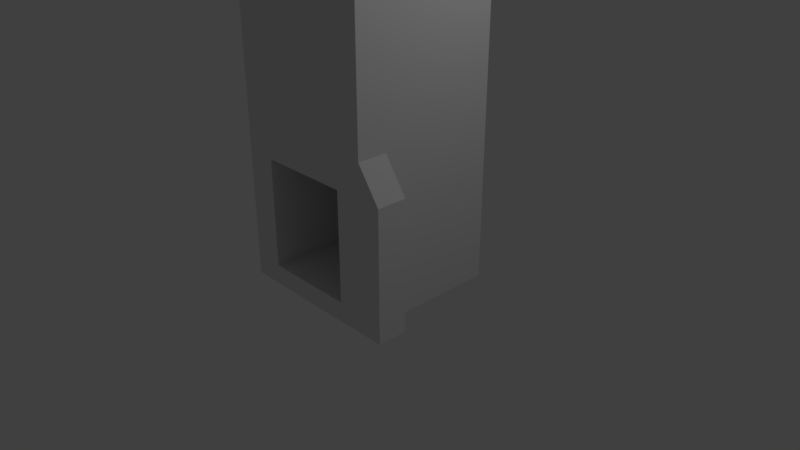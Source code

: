 # Source: telescopeLift.blend  (saved by Blender 2.78.0; exported with 4.5.12 LTS)
import bpy
from mathutils import Matrix  # noqa: F401  (used for matrix-valued properties, if any)

bpy.ops.wm.read_factory_settings(use_empty=True)
scene = bpy.context.scene
scene.name = 'Scene'

# ---- collections
col_collection_1 = bpy.data.collections.new('Collection 1'); scene.collection.children.link(col_collection_1)

# ---- materials (node trees are filled in below, after node groups)
mat_material = bpy.data.materials.new('Material')
mat_material.alpha_threshold = 0.0
mat_material.use_transparent_shadow = False
mat_material.roughness = 0.5
mat_material.line_color = (0.0, 0.0, 0.0, 1.0)

# ---- material node trees

# ---- world
world_world = bpy.data.worlds.new('World'); scene.world = world_world
world_world.color = (0.05088, 0.05088, 0.05088)
world_world.use_sun_shadow = False
world_world.sun_shadow_jitter_overblur = 0.0
world_world.cycles.sampling_method = 'MANUAL'

# ---- cameras
cam_camera = bpy.data.cameras.new('Camera')
cam_camera.clip_end = 100.0
cam_camera.lens = 35.0
cam_camera.sensor_width = 32.0
cam_camera.sensor_height = 18.0
cam_camera.ortho_scale = 7.314
cam_camera.dof.focus_distance = 0.0
cam_camera.dof.aperture_fstop = 128.0

# ---- lights
light_lamp = bpy.data.lights.new('Lamp', 'POINT')
light_lamp.transmission_factor = 0.0
light_lamp.cutoff_distance = 30.0
light_lamp.energy = 100.0
light_lamp.shadow_buffer_clip_start = 1.001
light_lamp.shadow_soft_size = 0.1
light_lamp.shadow_maximum_resolution = 0.006
light_lamp.use_absolute_resolution = True

# ---- meshes
me_cube = bpy.data.meshes.new('Cube')
me_cube.from_pydata([(1.0, 1.0, -0.02986), (1.0, -1.0, -0.02986), (-1.0, -1.0, -0.02986), (-1.0, 1.0, -0.02986), (1.0, 1.0, 5.855), (1.0, -1.0, 5.855), (-1.0, -1.0, 5.855), (-1.0, 1.0, 5.855), (-0.5968, 1.0, -0.02986), (-0.5968, -1.0, -0.02986), (-0.5968, 1.0, 5.855), (-0.5968, -1.0, 5.855), (0.6327, 1.0, -0.02986), (0.6327, -1.0, -0.02986), (0.6327, 1.0, 5.855), (0.6327, -1.0, 5.855), (1.0, 1.0, 1.41), (1.0, -1.0, 1.845), (-1.0, -1.0, 1.41), (-1.0, 1.0, 1.41), (-0.5968, 1.0, 1.41), (-0.5968, -1.0, 1.41), (0.6327, -1.0, 1.41), (0.6327, 1.0, 1.41), (1.0, -0.6076, -0.02986), (-1.0, -0.6076, -0.02986), (1.0, -0.6076, 5.855), (-1.0, -0.6076, 5.855), (-0.5968, -0.6076, 5.855), (-0.5968, -0.6076, -0.02986), (0.6327, -0.6076, -0.02986), (0.6327, -0.6076, 5.855), (-1.0, -0.6076, 1.41), (1.0, -0.6076, 1.845), (-1.0, 0.6375, -0.02986), (-1.0, 0.6375, 5.855), (-0.5968, 0.6375, -0.02986), (0.6327, 0.6375, -0.02986), (-1.0, 0.6375, 1.41), (1.0, 0.6375, -0.02986), (1.0, 0.6375, 5.855), (-0.5968, 0.6375, 5.855), (0.6327, 0.6375, 5.855), (1.0, 0.6375, 1.41), (-0.5968, -1.0, 5.752), (0.6327, -1.0, 5.752), (-0.5968, -0.6076, 5.752), (0.6327, -0.6076, 5.752), (-0.5968, 0.6375, 5.752), (0.6327, 0.6375, 5.752), (-0.5968, -0.6099, 1.41), (0.6327, -0.6099, 1.41), (-0.5968, -0.6099, 5.732), (0.6327, -0.6099, 5.732), (1.0, -0.6076, -0.2916), (1.0, -1.0, -0.2916), (-0.5968, 1.0, -0.2916), (-1.0, 1.0, -0.2916), (-0.5968, -1.0, -0.2916), (-1.0, -1.0, -0.2916), (-1.0, 0.6375, -0.2916), (0.6327, 1.0, -0.2916), (0.6327, -1.0, -0.2916), (-0.5968, 0.6375, -0.2916), (1.0, 1.0, -0.2916), (0.6327, 0.6375, -0.2916), (1.0, 0.6375, -0.2916), (-1.0, -0.6076, -0.2916), (-0.5968, -0.6076, -0.2916), (0.6327, -0.6076, -0.2916), (1.305, -0.6076, -0.02986), (1.305, -1.0, -0.02986), (1.305, -1.0, 1.41), (1.305, -0.6076, 1.41), (1.305, -0.6076, -0.2916), (1.305, -1.0, -0.2916)], [], [(0, 39, 66, 64), (28, 27, 6, 11), (33, 26, 5, 17), (21, 11, 6, 18), (38, 35, 7, 19), (20, 8, 3, 19), (23, 12, 8, 20), (22, 15, 11, 21), (31, 28, 11, 15), (2, 25, 67, 59), (1, 13, 62, 55), (26, 31, 15, 5), (17, 5, 15, 22), (16, 0, 12, 23), (4, 16, 23, 14), (1, 17, 22, 13), (9, 29, 46, 44), (14, 23, 20, 10), (10, 20, 19, 7), (34, 38, 19, 3), (9, 21, 18, 2), (55, 54, 74, 75), (39, 43, 33, 24), (2, 18, 32, 25), (40, 42, 31, 26), (54, 24, 70, 74), (39, 24, 54, 66), (42, 41, 28, 31), (18, 6, 27, 32), (43, 40, 26, 33), (41, 35, 27, 28), (12, 0, 64, 61), (9, 2, 59, 58), (10, 7, 35, 41), (16, 4, 40, 43), (14, 10, 41, 42), (9, 58, 62, 13), (25, 34, 60, 67), (4, 14, 42, 40), (0, 16, 43, 39), (25, 32, 38, 34), (32, 27, 35, 38), (36, 37, 49, 48), (37, 30, 47, 49), (13, 45, 47, 30), (36, 48, 46, 29), (22, 21, 50, 51), (51, 50, 52, 53), (46, 48, 49, 47, 53, 52), (68, 58, 59, 67), (69, 68, 58, 62), (54, 55, 62, 69), (66, 54, 69, 65), (65, 63, 68, 69), (63, 68, 67, 60), (56, 63, 60, 57), (61, 65, 63, 56), (64, 66, 65, 61), (3, 8, 56, 57), (34, 3, 57, 60), (8, 12, 61, 56), (9, 13, 30, 37, 36, 29), (70, 73, 72, 71), (70, 71, 75, 74), (17, 1, 71, 72), (33, 17, 72, 73), (24, 33, 73, 70), (1, 55, 75, 71)])
me_cube.materials.append(mat_material)
me_cube.use_remesh_preserve_volume = False
me_cube.use_remesh_preserve_attributes = False
me_cube.use_mirror_vertex_groups = False
me_cube.update()

# ---- objects
ob_cube = bpy.data.objects.new('Cube', me_cube)
ob_lamp = bpy.data.objects.new('Lamp', light_lamp)
ob_camera = bpy.data.objects.new('Camera', cam_camera)

# ---- transforms, parenting, visibility, modifiers, constraints
ob_cube.location = (0.0, 0.0, 0.0)
ob_cube.lock_rotations_4d = False
ob_cube.empty_display_type = 'ARROWS'
ob_cube.lineart.crease_threshold = 0.0
ob_lamp.location = (4.076, 1.005, 5.904)
ob_lamp.rotation_euler = (0.6503, 0.05522, 1.866)
ob_lamp.lock_rotations_4d = False
ob_lamp.empty_display_type = 'ARROWS'
ob_lamp.color = (0.0, 0.0, 0.0, 0.0)
ob_lamp.lineart.crease_threshold = 0.0
ob_camera.location = (7.481, -6.508, 5.344)
ob_camera.rotation_euler = (1.109, 0.0, 0.8149)
ob_camera.lock_rotations_4d = False
ob_camera.empty_display_type = 'ARROWS'
ob_camera.color = (0.0, 0.0, 0.0, 0.0)
ob_camera.display_type = 'WIRE'
ob_camera.lineart.crease_threshold = 0.0

# ---- collection membership
col_collection_1.objects.link(ob_cube)
col_collection_1.objects.link(ob_lamp)
col_collection_1.objects.link(ob_camera)

# ---- scene / render settings (as saved in the file)
scene.camera = ob_camera
scene.frame_start = 1; scene.frame_end = 250; scene.frame_set(1)
scene.render.engine = 'BLENDER_EEVEE_NEXT'
scene.render.resolution_percentage = 50
scene.render.dither_intensity = 0.0
scene.cycles.use_denoising = False
scene.cycles.samples = 128
scene.cycles.sampling_pattern = 'TABULATED_SOBOL'
scene.cycles.light_sampling_threshold = 0.0
scene.cycles.use_adaptive_sampling = False
scene.cycles.use_light_tree = False
scene.cycles.blur_glossy = 0.0
scene.cycles.sample_clamp_indirect = 0.0
scene.view_settings.view_transform = 'Standard'
bpy.context.view_layer.update()
